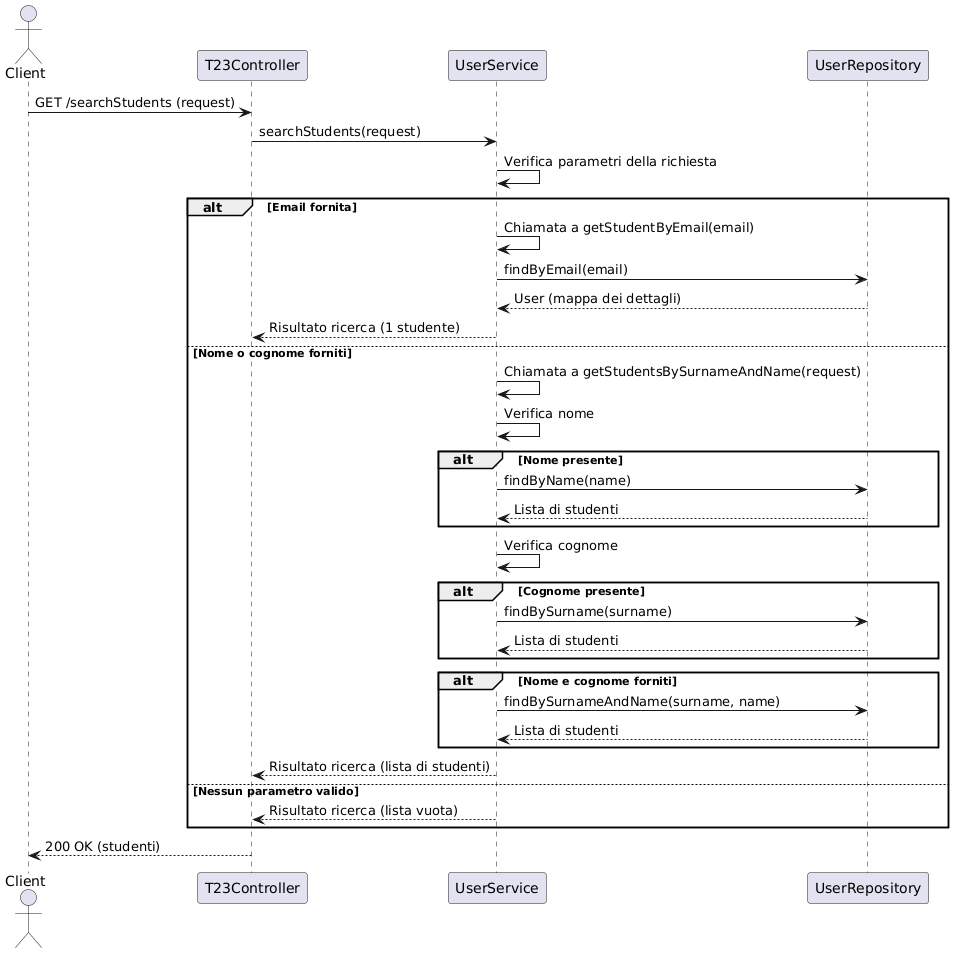

The diagram above was rendered by PlantUML. Its source (embedded in the PNG):
@startuml
actor Client as C
participant T23Controller as T
participant UserService as U
participant UserRepository as R

C -> T: GET /searchStudents (request)
T -> U: searchStudents(request)

U -> U: Verifica parametri della richiesta
alt Email fornita
    U -> U: Chiamata a getStudentByEmail(email)
    U -> R: findByEmail(email)
    R --> U: User (mappa dei dettagli)
    U --> T: Risultato ricerca (1 studente)
else Nome o cognome forniti
    U -> U: Chiamata a getStudentsBySurnameAndName(request)
    U -> U: Verifica nome
    alt Nome presente
        U -> R: findByName(name)
        R --> U: Lista di studenti
    end
    U -> U: Verifica cognome
    alt Cognome presente
        U -> R: findBySurname(surname)
        R --> U: Lista di studenti
    end
    alt Nome e cognome forniti
        U -> R: findBySurnameAndName(surname, name)
        R --> U: Lista di studenti
    end
    U --> T: Risultato ricerca (lista di studenti)
else Nessun parametro valido
    U --> T: Risultato ricerca (lista vuota)
end

T --> C: 200 OK (studenti)
@enduml